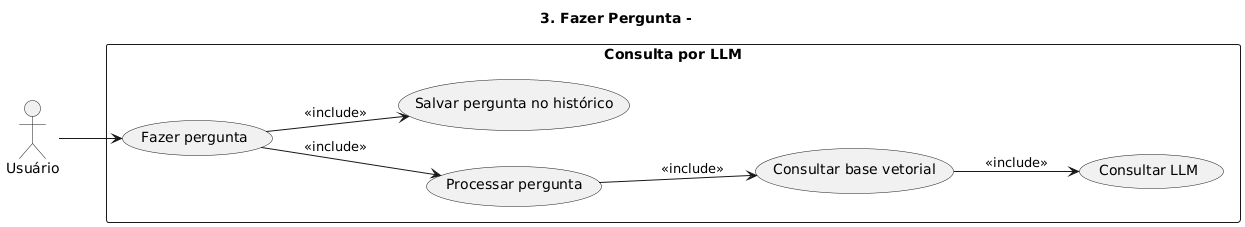

The diagram above was rendered by PlantUML. Its source (embedded in the PNG):
@startuml
title 3. Fazer Pergunta - 
left to right direction
actor "Usuário" as Usuario
rectangle "Consulta por LLM" {
  Usuario --> (Fazer pergunta)
  (Fazer pergunta) --> (Processar pergunta) : <<include>>
  (Processar pergunta) --> (Consultar base vetorial) : <<include>>
  (Consultar base vetorial) --> (Consultar LLM) : <<include>>
  (Fazer pergunta) --> (Salvar pergunta no histórico) : <<include>>
}
@enduml